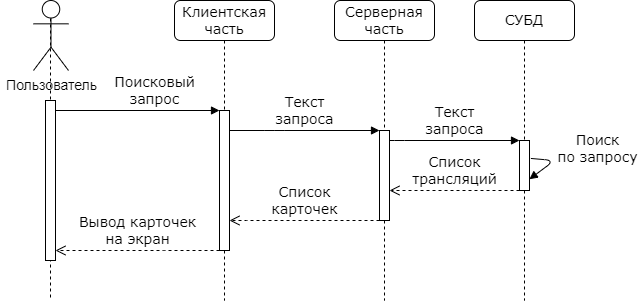

The diagram above was exported from draw.io. Its source (the exported page's mxGraphModel, read from the mxfile embedded in the PNG):
<mxGraphModel dx="1399" dy="783" grid="1" gridSize="10" guides="1" tooltips="1" connect="1" arrows="1" fold="1" page="1" pageScale="1" pageWidth="827" pageHeight="1169" math="0" shadow="0">
  <root>
    <mxCell id="0" />
    <mxCell id="1" parent="0" />
    <mxCell id="5nNnxk7ZySgeqozwCx_E-1" value="Клиентская часть" style="shape=umlLifeline;perimeter=lifelinePerimeter;whiteSpace=wrap;html=1;container=1;collapsible=0;recursiveResize=0;outlineConnect=0;rounded=1;shadow=0;comic=0;labelBackgroundColor=none;strokeWidth=1;fontFamily=Verdana;fontSize=14;align=center;" parent="1" vertex="1">
      <mxGeometry x="240" y="80" width="100" height="300" as="geometry" />
    </mxCell>
    <mxCell id="5nNnxk7ZySgeqozwCx_E-2" value="" style="html=1;points=[];perimeter=orthogonalPerimeter;rounded=0;shadow=0;comic=0;labelBackgroundColor=none;strokeWidth=1;fontFamily=Verdana;fontSize=14;align=center;" parent="5nNnxk7ZySgeqozwCx_E-1" vertex="1">
      <mxGeometry x="45" y="110" width="10" height="140" as="geometry" />
    </mxCell>
    <mxCell id="5nNnxk7ZySgeqozwCx_E-3" value="Серверная часть" style="shape=umlLifeline;perimeter=lifelinePerimeter;whiteSpace=wrap;html=1;container=1;collapsible=0;recursiveResize=0;outlineConnect=0;rounded=1;shadow=0;comic=0;labelBackgroundColor=none;strokeWidth=1;fontFamily=Verdana;fontSize=14;align=center;" parent="1" vertex="1">
      <mxGeometry x="400" y="80" width="100" height="300" as="geometry" />
    </mxCell>
    <mxCell id="5nNnxk7ZySgeqozwCx_E-4" value="" style="html=1;points=[];perimeter=orthogonalPerimeter;rounded=0;shadow=0;comic=0;labelBackgroundColor=none;strokeWidth=1;fontFamily=Verdana;fontSize=14;align=center;" parent="5nNnxk7ZySgeqozwCx_E-3" vertex="1">
      <mxGeometry x="45" y="130" width="10" height="90" as="geometry" />
    </mxCell>
    <mxCell id="5nNnxk7ZySgeqozwCx_E-26" value="Текст&lt;br&gt;запроса" style="html=1;verticalAlign=bottom;endArrow=block;labelBackgroundColor=none;fontFamily=Verdana;fontSize=14;edgeStyle=elbowEdgeStyle;elbow=vertical;" parent="5nNnxk7ZySgeqozwCx_E-3" edge="1">
      <mxGeometry relative="1" as="geometry">
        <mxPoint x="-105" y="130" as="sourcePoint" />
        <mxPoint x="45" y="130" as="targetPoint" />
        <Array as="points">
          <mxPoint x="-59.670000000000016" y="130" />
          <mxPoint x="-69.67000000000002" y="30" />
        </Array>
      </mxGeometry>
    </mxCell>
    <mxCell id="5nNnxk7ZySgeqozwCx_E-5" value="СУБД" style="shape=umlLifeline;perimeter=lifelinePerimeter;whiteSpace=wrap;html=1;container=1;collapsible=0;recursiveResize=0;outlineConnect=0;rounded=1;shadow=0;comic=0;labelBackgroundColor=none;strokeWidth=1;fontFamily=Verdana;fontSize=14;align=center;" parent="1" vertex="1">
      <mxGeometry x="540" y="80" width="100" height="300" as="geometry" />
    </mxCell>
    <mxCell id="5nNnxk7ZySgeqozwCx_E-32" value="" style="html=1;points=[];perimeter=orthogonalPerimeter;rounded=0;shadow=0;comic=0;labelBackgroundColor=none;strokeWidth=1;fontFamily=Verdana;fontSize=14;align=center;" parent="5nNnxk7ZySgeqozwCx_E-5" vertex="1">
      <mxGeometry x="45" y="140" width="10" height="50" as="geometry" />
    </mxCell>
    <mxCell id="LN6lQVmRN_XFHIJjR32S-2" value="Поиск &lt;br&gt;по запросу" style="html=1;verticalAlign=bottom;endArrow=block;labelBackgroundColor=none;fontFamily=Verdana;fontSize=14;edgeStyle=elbowEdgeStyle;elbow=vertical;exitX=1.138;exitY=0.359;exitDx=0;exitDy=0;exitPerimeter=0;entryX=0.986;entryY=0.775;entryDx=0;entryDy=0;entryPerimeter=0;" parent="5nNnxk7ZySgeqozwCx_E-5" source="5nNnxk7ZySgeqozwCx_E-32" target="5nNnxk7ZySgeqozwCx_E-32" edge="1">
      <mxGeometry x="-0.0732" y="41" relative="1" as="geometry">
        <mxPoint x="60" y="157" as="sourcePoint" />
        <Array as="points">
          <mxPoint x="80" y="160" />
        </Array>
        <mxPoint x="189.99999999999977" y="157" as="targetPoint" />
        <mxPoint x="20" y="-26" as="offset" />
      </mxGeometry>
    </mxCell>
    <mxCell id="5nNnxk7ZySgeqozwCx_E-9" value="" style="shape=umlLifeline;perimeter=lifelinePerimeter;whiteSpace=wrap;html=1;container=1;collapsible=0;recursiveResize=0;outlineConnect=0;rounded=1;shadow=0;comic=0;labelBackgroundColor=none;strokeWidth=1;fontFamily=Verdana;fontSize=14;align=center;size=0;" parent="1" vertex="1">
      <mxGeometry x="66" y="80" width="100" height="300" as="geometry" />
    </mxCell>
    <mxCell id="5nNnxk7ZySgeqozwCx_E-10" value="" style="html=1;points=[];perimeter=orthogonalPerimeter;rounded=0;shadow=0;comic=0;labelBackgroundColor=none;strokeWidth=1;fontFamily=Verdana;fontSize=14;align=center;" parent="5nNnxk7ZySgeqozwCx_E-9" vertex="1">
      <mxGeometry x="45" y="100" width="10" height="160" as="geometry" />
    </mxCell>
    <mxCell id="5nNnxk7ZySgeqozwCx_E-11" value="Пользователь" style="shape=umlActor;verticalLabelPosition=bottom;verticalAlign=top;html=1;outlineConnect=0;fontSize=14;" parent="5nNnxk7ZySgeqozwCx_E-9" vertex="1">
      <mxGeometry x="33" width="35" height="70" as="geometry" />
    </mxCell>
    <mxCell id="5nNnxk7ZySgeqozwCx_E-13" value="Текст&lt;br&gt;запроса" style="html=1;verticalAlign=bottom;endArrow=block;labelBackgroundColor=none;fontFamily=Verdana;fontSize=14;edgeStyle=elbowEdgeStyle;elbow=vertical;" parent="1" edge="1">
      <mxGeometry relative="1" as="geometry">
        <mxPoint x="455" y="220" as="sourcePoint" />
        <Array as="points">
          <mxPoint x="460" y="220" />
        </Array>
        <mxPoint x="584.9999999999998" y="220" as="targetPoint" />
      </mxGeometry>
    </mxCell>
    <mxCell id="5nNnxk7ZySgeqozwCx_E-25" value="Поисковый&lt;br style=&quot;font-size: 14px;&quot;&gt;запрос" style="html=1;verticalAlign=bottom;endArrow=block;entryX=0;entryY=0;labelBackgroundColor=none;fontFamily=Verdana;fontSize=14;edgeStyle=elbowEdgeStyle;elbow=vertical;" parent="1" edge="1">
      <mxGeometry x="0.2073" relative="1" as="geometry">
        <mxPoint x="121" y="190" as="sourcePoint" />
        <mxPoint x="285" y="190.0000000000001" as="targetPoint" />
        <mxPoint as="offset" />
      </mxGeometry>
    </mxCell>
    <mxCell id="5nNnxk7ZySgeqozwCx_E-33" value="Список&lt;br&gt;карточек" style="html=1;verticalAlign=bottom;endArrow=open;dashed=1;endSize=8;labelBackgroundColor=none;fontFamily=Verdana;fontSize=14;edgeStyle=elbowEdgeStyle;elbow=vertical;" parent="1" edge="1">
      <mxGeometry relative="1" as="geometry">
        <mxPoint x="295" y="300" as="targetPoint" />
        <Array as="points">
          <mxPoint x="322" y="300" />
        </Array>
        <mxPoint x="445" y="300" as="sourcePoint" />
        <mxPoint as="offset" />
      </mxGeometry>
    </mxCell>
    <mxCell id="5nNnxk7ZySgeqozwCx_E-34" value="Список&lt;br&gt;трансляций" style="html=1;verticalAlign=bottom;endArrow=open;dashed=1;endSize=8;labelBackgroundColor=none;fontFamily=Verdana;fontSize=14;edgeStyle=elbowEdgeStyle;elbow=vertical;" parent="1" source="5nNnxk7ZySgeqozwCx_E-32" target="5nNnxk7ZySgeqozwCx_E-4" edge="1">
      <mxGeometry relative="1" as="geometry">
        <mxPoint x="570" y="270" as="targetPoint" />
        <Array as="points">
          <mxPoint x="530" y="270" />
        </Array>
        <mxPoint x="731" y="270" as="sourcePoint" />
      </mxGeometry>
    </mxCell>
    <mxCell id="5nNnxk7ZySgeqozwCx_E-35" value="Вывод карточек&lt;br&gt;на экран" style="html=1;verticalAlign=bottom;endArrow=open;dashed=1;endSize=8;labelBackgroundColor=none;fontFamily=Verdana;fontSize=14;edgeStyle=elbowEdgeStyle;elbow=vertical;" parent="1" source="5nNnxk7ZySgeqozwCx_E-2" target="5nNnxk7ZySgeqozwCx_E-10" edge="1">
      <mxGeometry relative="1" as="geometry">
        <mxPoint x="-10" y="330" as="targetPoint" />
        <Array as="points">
          <mxPoint x="220" y="330" />
        </Array>
        <mxPoint x="130" y="330" as="sourcePoint" />
      </mxGeometry>
    </mxCell>
  </root>
</mxGraphModel>